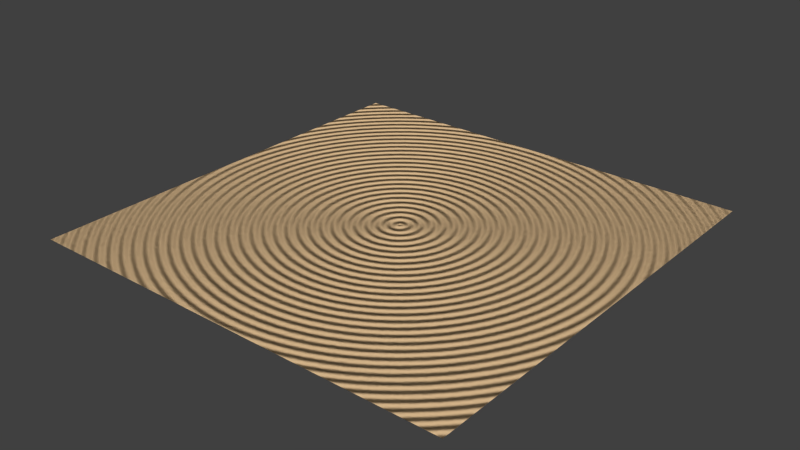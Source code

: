 # Source: dh-sand.blend  (saved by Blender 2.76.0; exported with 4.5.12 LTS)
import bpy
from mathutils import Matrix  # noqa: F401  (used for matrix-valued properties, if any)

bpy.ops.wm.read_factory_settings(use_empty=True)
scene = bpy.context.scene
scene.name = 'Scene'

# ---- collections
col_collection_1 = bpy.data.collections.new('Collection 1'); scene.collection.children.link(col_collection_1)
col_stein_4 = bpy.data.collections.new('STEIN_4')  # instanced only; not linked into the scene

# ---- materials (node trees are filled in below, after node groups)
mat_material_001 = bpy.data.materials.new('Material.001')
mat_material_001.alpha_threshold = 0.0
mat_material_001.roughness = 0.5

# ---- material node trees
mat_material_001.use_nodes = True; mat_material_001.node_tree.nodes.clear()

# ---- world
world_world = bpy.data.worlds.new('World'); scene.world = world_world
world_world.color = (0.05088, 0.05088, 0.05088)
world_world.use_sun_shadow = False
world_world.sun_shadow_jitter_overblur = 0.0
world_world.cycles.sampling_method = 'MANUAL'
world_world.cycles.sample_map_resolution = 256

# ---- meshes
me_plane = bpy.data.meshes.new('Plane')
me_plane.from_pydata([(-1.0, -1.0, 0.0), (1.0, -1.0, 0.0), (-1.0, 1.0, 0.0), (1.0, 1.0, 0.0)], [], [(0, 1, 3, 2)])
me_plane.materials.append(mat_material_001)
me_plane.use_remesh_preserve_volume = False
me_plane.use_remesh_preserve_attributes = False
me_plane.use_mirror_vertex_groups = False
me_plane.update()

# ---- objects
ob_stein_4_001 = bpy.data.objects.new('STEIN_4.001', None)
ob_plane = bpy.data.objects.new('Plane', me_plane)
_N = mat_material_001.node_tree.nodes; _L = mat_material_001.node_tree.links
n0 = _N.new('ShaderNodeBsdfDiffuse'); n0.name = 'Diffuse BSDF'; n0.location = (18, 526)
n0.inputs[0].default_value = (0.8, 0.55, 0.3, 1.0)
n1 = _N.new('ShaderNodeOutputMaterial'); n1.name = 'Material Output'; n1.location = (799, 349)
n2 = _N.new('ShaderNodeMixShader'); n2.name = 'Mix Shader'; n2.location = (245, 479)
n2.inputs[0].default_value = 0.03
n3 = _N.new('ShaderNodeTexNoise'); n3.name = 'Noise Texture'; n3.location = (-509, 6)
n3.inputs[2].default_value = 1000.0
n3.inputs[3].default_value = 16.0
n4 = _N.new('ShaderNodeMath'); n4.name = 'Math'; n4.location = (624, 270)
n4.operation = 'MULTIPLY'
n4.inputs[1].default_value = 0.3
n5 = _N.new('ShaderNodeHueSaturation'); n5.name = 'Hue Saturation Value'; n5.location = (-297, 21)
n5.inputs[1].default_value = 0.0
n6 = _N.new('ShaderNodeMix'); n6.name = 'Mix'; n6.location = (438, 167)
n6.data_type = 'RGBA'
n6.blend_type = 'ADD'
n6.inputs[0].default_value = 1.0
n7 = _N.new('ShaderNodeBrightContrast'); n7.name = 'Bright/Contrast'; n7.location = (-74, -5)
n7.inputs[2].default_value = -0.7
n8 = _N.new('ShaderNodeTexCoord'); n8.name = 'Texture Coordinate'; n8.location = (-943, 299)
n8.object = ob_stein_4_001
n9 = _N.new('ShaderNodeBsdfAnisotropic'); n9.name = 'Glossy BSDF'; n9.location = (-97, 390)
n9.distribution = 'ASHIKHMIN_SHIRLEY'
n9.inputs[1].default_value = 0.7071
n10 = _N.new('ShaderNodeMapping'); n10.name = 'Mapping'; n10.location = (-641, 376)
n11 = _N.new('ShaderNodeTexWave'); n11.name = 'Wave Texture'; n11.location = (-271, 254)
n11.wave_type = 'RINGS'
n11.bands_direction = 'DIAGONAL'
n11.rings_direction = 'SPHERICAL'
n11.inputs[1].default_value = 1.0
n11.inputs[2].default_value = 0.5
n11.inputs[3].default_value = 5.0
n11.inputs[4].default_value = 5.0
n11.inputs[6].default_value = 1.571
n12 = _N.new('ShaderNodeDisplacement'); n12.name = 'Displacement'; n12.location = (0, 0)
n12.inputs[1].default_value = 0.0
n12.inputs[2].default_value = 0.1
_L.new(n0.outputs[0], n2.inputs[1])
_L.new(n2.outputs[0], n1.inputs[0])
_L.new(n9.outputs[0], n2.inputs[2])
_L.new(n3.outputs[1], n5.inputs[4])
_L.new(n5.outputs[0], n7.inputs[0])
_L.new(n11.outputs[0], n6.inputs[6])
_L.new(n7.outputs[0], n6.inputs[7])
_L.new(n6.outputs[2], n4.inputs[0])
_L.new(n8.outputs[3], n10.inputs[0])
_L.new(n10.outputs[0], n11.inputs[0])
_L.new(n4.outputs[0], n12.inputs[0])
_L.new(n12.outputs[0], n1.inputs[2])
n1.is_active_output = True

# ---- transforms, parenting, visibility, modifiers, constraints
ob_stein_4_001.location = (0.0, 0.0, 0.0)
ob_stein_4_001.empty_image_offset = (0.0, 0.0)
ob_stein_4_001.show_instancer_for_render = False
ob_stein_4_001.instance_type = 'COLLECTION'
ob_stein_4_001.lineart.crease_threshold = 0.0
ob_plane.location = (0.0, 0.0, 0.0)
ob_plane.scale = (6.689, 6.689, 6.689)
ob_plane.lineart.crease_threshold = 0.0
ob_stein_4_001.instance_collection = col_stein_4

# ---- collection membership
col_collection_1.objects.link(ob_stein_4_001)
col_collection_1.objects.link(ob_plane)

# ---- scene / render settings (as saved in the file)
scene.frame_start = 1; scene.frame_end = 250; scene.frame_set(1)
scene.render.engine = 'CYCLES'
scene.render.resolution_percentage = 50
scene.render.dither_intensity = 0.0
scene.cycles.use_denoising = False
scene.cycles.samples = 10
scene.cycles.sampling_pattern = 'TABULATED_SOBOL'
scene.cycles.light_sampling_threshold = 0.0
scene.cycles.use_adaptive_sampling = False
scene.cycles.use_light_tree = False
scene.cycles.blur_glossy = 0.0
scene.cycles.pixel_filter_type = 'GAUSSIAN'
scene.cycles.sample_clamp_indirect = 0.0
scene.view_settings.view_transform = 'Standard'
bpy.context.view_layer.update()

# ---- added for rendering (the .blend has no active camera and no usable light): camera, sun
cam_auto = bpy.data.cameras.new('AutoCamera')
cam_auto.lens = 50.0
cam_auto.sensor_width = 36.0
cam_auto.clip_end = 1000.0
ob_auto_camera = bpy.data.objects.new('AutoCamera', cam_auto)
scene.collection.objects.link(ob_auto_camera)
ob_auto_camera.location = (17.5034, -21.0041, 14.0027)
ob_auto_camera.rotation_euler = (1.09748, -7.21219e-08, 0.694738)
scene.camera = ob_auto_camera
light_auto_sun = bpy.data.lights.new('AutoSun', 'SUN')
light_auto_sun.energy = 3.0
light_auto_sun.angle = 0.0523599
ob_auto_sun = bpy.data.objects.new('AutoSun', light_auto_sun)
scene.collection.objects.link(ob_auto_sun)
ob_auto_sun.rotation_euler = (0.872665, 0.174533, 0.523599)
bpy.context.view_layer.update()

